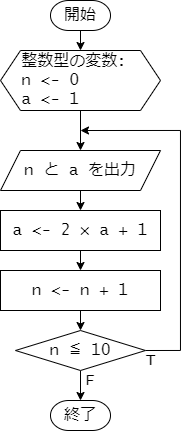

The diagram above was exported from draw.io. Its source (the exported page's mxGraphModel, read from the mxfile embedded in the PNG):
<mxGraphModel dx="989" dy="577" grid="1" gridSize="10" guides="1" tooltips="1" connect="1" arrows="1" fold="1" page="1" pageScale="1" pageWidth="827" pageHeight="1169" math="0" shadow="0">
  <root>
    <mxCell id="0" />
    <mxCell id="1" parent="0" />
    <mxCell id="Wd_IWcfCipXLZ-k_Kl1k-11" value="T" style="edgeStyle=orthogonalEdgeStyle;rounded=0;orthogonalLoop=1;jettySize=auto;html=1;exitX=1;exitY=0.5;exitDx=0;exitDy=0;fontFamily=Lucida Console;fontSize=16;" edge="1" parent="1" source="Wd_IWcfCipXLZ-k_Kl1k-1">
      <mxGeometry x="-0.9718" y="-10" relative="1" as="geometry">
        <mxPoint x="340" y="220" as="targetPoint" />
        <Array as="points">
          <mxPoint x="440" y="440" />
          <mxPoint x="440" y="220" />
        </Array>
        <mxPoint as="offset" />
      </mxGeometry>
    </mxCell>
    <mxCell id="Wd_IWcfCipXLZ-k_Kl1k-17" value="F" style="edgeStyle=orthogonalEdgeStyle;rounded=0;orthogonalLoop=1;jettySize=auto;html=1;exitX=0.5;exitY=1;exitDx=0;exitDy=0;entryX=0.5;entryY=0;entryDx=0;entryDy=0;entryPerimeter=0;fontFamily=Lucida Console;fontSize=16;" edge="1" parent="1" source="Wd_IWcfCipXLZ-k_Kl1k-1" target="Wd_IWcfCipXLZ-k_Kl1k-15">
      <mxGeometry x="-0.3333" y="10" relative="1" as="geometry">
        <mxPoint as="offset" />
      </mxGeometry>
    </mxCell>
    <mxCell id="Wd_IWcfCipXLZ-k_Kl1k-1" value="n ≦ 10" style="rhombus;whiteSpace=wrap;html=1;fontSize=16;fontFamily=Lucida Console;" vertex="1" parent="1">
      <mxGeometry x="275" y="420" width="130" height="40" as="geometry" />
    </mxCell>
    <mxCell id="Wd_IWcfCipXLZ-k_Kl1k-7" style="edgeStyle=orthogonalEdgeStyle;rounded=0;orthogonalLoop=1;jettySize=auto;html=1;exitX=0.5;exitY=1;exitDx=0;exitDy=0;entryX=0.5;entryY=0;entryDx=0;entryDy=0;" edge="1" parent="1" source="Wd_IWcfCipXLZ-k_Kl1k-2" target="Wd_IWcfCipXLZ-k_Kl1k-3">
      <mxGeometry relative="1" as="geometry" />
    </mxCell>
    <mxCell id="Wd_IWcfCipXLZ-k_Kl1k-2" value="&amp;nbsp; 整数型の変数:&lt;br style=&quot;font-size: 16px;&quot;&gt;&amp;nbsp; n &amp;lt;- 0&lt;br style=&quot;font-size: 16px;&quot;&gt;&amp;nbsp; a &amp;lt;- 1" style="shape=hexagon;perimeter=hexagonPerimeter2;whiteSpace=wrap;html=1;fixedSize=1;fontSize=16;align=left;fontFamily=Lucida Console;" vertex="1" parent="1">
      <mxGeometry x="260" y="140" width="160" height="60" as="geometry" />
    </mxCell>
    <mxCell id="Wd_IWcfCipXLZ-k_Kl1k-8" style="edgeStyle=orthogonalEdgeStyle;rounded=0;orthogonalLoop=1;jettySize=auto;html=1;exitX=0.5;exitY=1;exitDx=0;exitDy=0;entryX=0.5;entryY=0;entryDx=0;entryDy=0;" edge="1" parent="1" source="Wd_IWcfCipXLZ-k_Kl1k-3" target="Wd_IWcfCipXLZ-k_Kl1k-4">
      <mxGeometry relative="1" as="geometry" />
    </mxCell>
    <mxCell id="Wd_IWcfCipXLZ-k_Kl1k-3" value="n と a を出力" style="shape=parallelogram;perimeter=parallelogramPerimeter;whiteSpace=wrap;html=1;fixedSize=1;fontFamily=Lucida Console;fontSize=16;" vertex="1" parent="1">
      <mxGeometry x="260" y="240" width="160" height="40" as="geometry" />
    </mxCell>
    <mxCell id="Wd_IWcfCipXLZ-k_Kl1k-9" style="edgeStyle=orthogonalEdgeStyle;rounded=0;orthogonalLoop=1;jettySize=auto;html=1;exitX=0.5;exitY=1;exitDx=0;exitDy=0;entryX=0.5;entryY=0;entryDx=0;entryDy=0;" edge="1" parent="1" source="Wd_IWcfCipXLZ-k_Kl1k-4" target="Wd_IWcfCipXLZ-k_Kl1k-5">
      <mxGeometry relative="1" as="geometry" />
    </mxCell>
    <mxCell id="Wd_IWcfCipXLZ-k_Kl1k-4" value="a &amp;lt;- 2 × a + 1" style="rounded=0;whiteSpace=wrap;html=1;fontFamily=Lucida Console;fontSize=16;" vertex="1" parent="1">
      <mxGeometry x="260" y="300" width="160" height="40" as="geometry" />
    </mxCell>
    <mxCell id="Wd_IWcfCipXLZ-k_Kl1k-10" style="edgeStyle=orthogonalEdgeStyle;rounded=0;orthogonalLoop=1;jettySize=auto;html=1;exitX=0.5;exitY=1;exitDx=0;exitDy=0;entryX=0.5;entryY=0;entryDx=0;entryDy=0;" edge="1" parent="1" source="Wd_IWcfCipXLZ-k_Kl1k-5" target="Wd_IWcfCipXLZ-k_Kl1k-1">
      <mxGeometry relative="1" as="geometry" />
    </mxCell>
    <mxCell id="Wd_IWcfCipXLZ-k_Kl1k-5" value="n &amp;lt;- n + 1" style="rounded=0;whiteSpace=wrap;html=1;fontFamily=Lucida Console;fontSize=16;" vertex="1" parent="1">
      <mxGeometry x="260" y="360" width="160" height="40" as="geometry" />
    </mxCell>
    <mxCell id="Wd_IWcfCipXLZ-k_Kl1k-22" style="edgeStyle=orthogonalEdgeStyle;rounded=0;orthogonalLoop=1;jettySize=auto;html=1;exitX=0.5;exitY=1;exitDx=0;exitDy=0;exitPerimeter=0;entryX=0.5;entryY=0;entryDx=0;entryDy=0;" edge="1" parent="1" source="Wd_IWcfCipXLZ-k_Kl1k-14" target="Wd_IWcfCipXLZ-k_Kl1k-2">
      <mxGeometry relative="1" as="geometry" />
    </mxCell>
    <mxCell id="Wd_IWcfCipXLZ-k_Kl1k-14" value="開始" style="strokeWidth=1;html=1;shape=mxgraph.flowchart.terminator;whiteSpace=wrap;fontFamily=Lucida Console;fontSize=16;" vertex="1" parent="1">
      <mxGeometry x="310" y="90" width="60" height="30" as="geometry" />
    </mxCell>
    <mxCell id="Wd_IWcfCipXLZ-k_Kl1k-15" value="終了" style="strokeWidth=1;html=1;shape=mxgraph.flowchart.terminator;whiteSpace=wrap;fontFamily=Lucida Console;fontSize=16;" vertex="1" parent="1">
      <mxGeometry x="310" y="490" width="60" height="30" as="geometry" />
    </mxCell>
  </root>
</mxGraphModel>